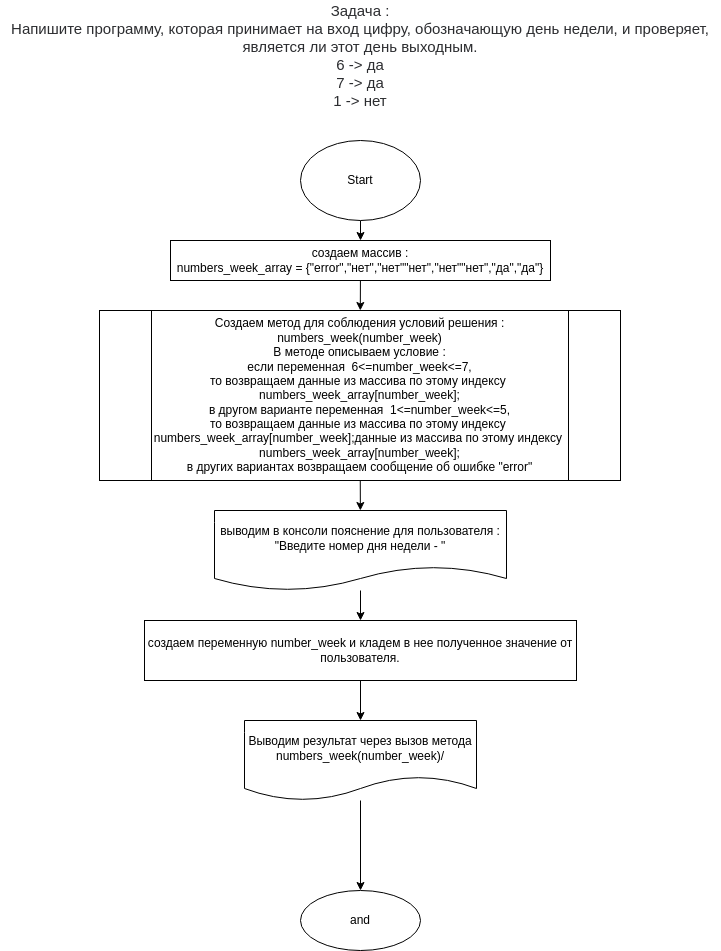

The diagram above was exported from draw.io. Its source (the exported page's mxGraphModel, read from the mxfile embedded in the PNG):
<mxGraphModel dx="981" dy="949" grid="1" gridSize="10" guides="1" tooltips="1" connect="1" arrows="1" fold="1" page="1" pageScale="1" pageWidth="827" pageHeight="1169" math="0" shadow="0">
  <root>
    <mxCell id="0" />
    <mxCell id="1" parent="0" />
    <mxCell id="2" value="&lt;p style=&quot;box-sizing: border-box ; margin: 0px ; color: rgb(44 , 45 , 48) ; font-family: &amp;#34;roboto&amp;#34; , &amp;#34;san francisco&amp;#34; , &amp;#34;helvetica neue&amp;#34; , &amp;#34;helvetica&amp;#34; , &amp;#34;arial&amp;#34; ; font-size: 15px ; background-color: rgb(255 , 255 , 255)&quot;&gt;Задача :&lt;/p&gt;&lt;p style=&quot;box-sizing: border-box ; margin: 0px ; color: rgb(44 , 45 , 48) ; font-family: &amp;#34;roboto&amp;#34; , &amp;#34;san francisco&amp;#34; , &amp;#34;helvetica neue&amp;#34; , &amp;#34;helvetica&amp;#34; , &amp;#34;arial&amp;#34; ; font-size: 15px ; background-color: rgb(255 , 255 , 255)&quot;&gt;Напишите программу, которая принимает на вход цифру, обозначающую день недели, и проверяет, является ли этот день выходным.&lt;/p&gt;&lt;p style=&quot;box-sizing: border-box ; margin: 0px ; color: rgb(44 , 45 , 48) ; font-family: &amp;#34;roboto&amp;#34; , &amp;#34;san francisco&amp;#34; , &amp;#34;helvetica neue&amp;#34; , &amp;#34;helvetica&amp;#34; , &amp;#34;arial&amp;#34; ; font-size: 15px ; background-color: rgb(255 , 255 , 255)&quot;&gt;6 -&amp;gt; да&lt;br style=&quot;box-sizing: border-box&quot;&gt;7 -&amp;gt; да&lt;br style=&quot;box-sizing: border-box&quot;&gt;1 -&amp;gt; нет&lt;/p&gt;" style="text;html=1;strokeColor=none;fillColor=none;align=center;verticalAlign=middle;whiteSpace=wrap;rounded=0;" parent="1" vertex="1">
      <mxGeometry x="54" y="20" width="720" height="110" as="geometry" />
    </mxCell>
    <mxCell id="5" value="" style="edgeStyle=none;html=1;" parent="1" source="3" target="4" edge="1">
      <mxGeometry relative="1" as="geometry" />
    </mxCell>
    <mxCell id="3" value="Start" style="ellipse;whiteSpace=wrap;html=1;" parent="1" vertex="1">
      <mxGeometry x="354" y="160" width="120" height="80" as="geometry" />
    </mxCell>
    <mxCell id="9" value="" style="edgeStyle=none;html=1;" parent="1" source="4" target="8" edge="1">
      <mxGeometry relative="1" as="geometry" />
    </mxCell>
    <mxCell id="4" value="создаем массив :&lt;br&gt;numbers_week_array = {&quot;error&quot;,&quot;нет&quot;,&quot;нет&quot;&quot;нет&quot;,&quot;нет&quot;&quot;нет&quot;,&quot;да&quot;,&quot;да&quot;}" style="whiteSpace=wrap;html=1;" parent="1" vertex="1">
      <mxGeometry x="224" y="260" width="380" height="40" as="geometry" />
    </mxCell>
    <mxCell id="11" value="" style="edgeStyle=none;html=1;" parent="1" source="8" target="10" edge="1">
      <mxGeometry relative="1" as="geometry" />
    </mxCell>
    <mxCell id="8" value="Создаем метод для соблюдения условий решения :&lt;br&gt;numbers_week(number_week)&lt;br&gt;В методе описываем условие :&lt;br&gt;если переменная&amp;nbsp; 6&amp;lt;=number_week&amp;lt;=7,&lt;br&gt;то возвращаем данные из массива по этому индексу&amp;nbsp;&lt;br&gt;numbers_week_array[number_week];&lt;br&gt;в другом варианте переменная&amp;nbsp; 1&amp;lt;=number_week&amp;lt;=5,&lt;br&gt;то возвращаем данные из массива по этому индексу&amp;nbsp;&lt;br&gt;numbers_week_array[number_week];данные из массива по этому индексу&amp;nbsp;&lt;br&gt;numbers_week_array[number_week];&lt;br&gt;в других вариантах возвращаем сообщение об ошибке &quot;error&quot;" style="shape=process;whiteSpace=wrap;html=1;backgroundOutline=1;" parent="1" vertex="1">
      <mxGeometry x="153" y="330" width="521" height="170" as="geometry" />
    </mxCell>
    <mxCell id="13" value="" style="edgeStyle=none;html=1;" parent="1" source="10" target="12" edge="1">
      <mxGeometry relative="1" as="geometry" />
    </mxCell>
    <mxCell id="10" value="выводим в консоли пояснение для пользователя :&lt;br&gt;&quot;Введите номер дня недели - &quot;" style="shape=document;whiteSpace=wrap;html=1;boundedLbl=1;" parent="1" vertex="1">
      <mxGeometry x="268" y="530" width="292" height="80" as="geometry" />
    </mxCell>
    <mxCell id="17" value="" style="edgeStyle=none;html=1;" parent="1" source="12" target="16" edge="1">
      <mxGeometry relative="1" as="geometry" />
    </mxCell>
    <mxCell id="12" value="создаем переменную number_week и кладем в нее полученное значение от пользователя." style="whiteSpace=wrap;html=1;" parent="1" vertex="1">
      <mxGeometry x="198" y="640" width="432" height="60" as="geometry" />
    </mxCell>
    <mxCell id="19" value="" style="edgeStyle=none;html=1;" parent="1" source="16" target="18" edge="1">
      <mxGeometry relative="1" as="geometry" />
    </mxCell>
    <mxCell id="16" value="Выводим результат через вызов метода&lt;br&gt;numbers_week(number_week)/" style="shape=document;whiteSpace=wrap;html=1;boundedLbl=1;" parent="1" vertex="1">
      <mxGeometry x="298" y="740" width="232" height="80" as="geometry" />
    </mxCell>
    <mxCell id="18" value="and" style="ellipse;whiteSpace=wrap;html=1;" parent="1" vertex="1">
      <mxGeometry x="354" y="910" width="120" height="60" as="geometry" />
    </mxCell>
  </root>
</mxGraphModel>